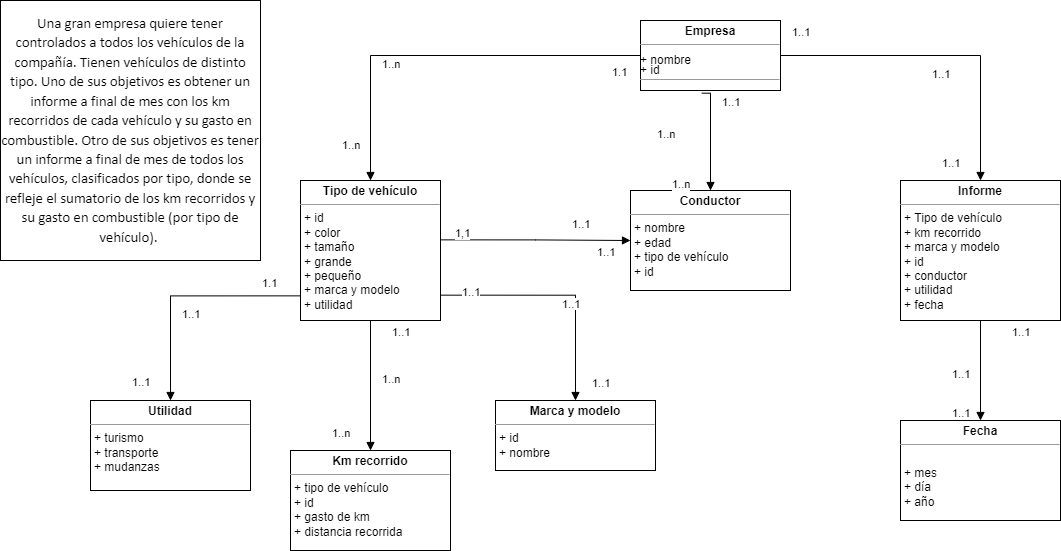

The diagram above was exported from draw.io. Its source (the exported page's mxGraphModel, read from the mxfile embedded in the PNG):
<mxGraphModel dx="1422" dy="639" grid="1" gridSize="10" guides="1" tooltips="1" connect="1" arrows="1" fold="1" page="1" pageScale="1" pageWidth="827" pageHeight="1169" math="0" shadow="0">
  <root>
    <mxCell id="0" />
    <mxCell id="1" parent="0" />
    <mxCell id="b46XVKO0Ieom1-UG5uj9-1" value="&lt;span style=&quot;margin: 0px; padding: 0px; user-select: text; -webkit-user-drag: none; -webkit-tap-highlight-color: transparent; text-align: left; background-color: rgb(255, 255, 255); font-size: 11pt; line-height: 19.425px; font-family: Calibri, Calibri_EmbeddedFont, Calibri_MSFontService, sans-serif; font-variant-ligatures: none !important;&quot; class=&quot;TextRun SCXW115139587 BCX9&quot; lang=&quot;ES-ES&quot; data-contrast=&quot;auto&quot;&gt;&lt;span style=&quot;margin: 0px; padding: 0px; user-select: text; -webkit-user-drag: none; -webkit-tap-highlight-color: transparent;&quot; class=&quot;NormalTextRun SCXW115139587 BCX9&quot;&gt;Una gran empresa quiere tener controlados a todos los vehículos de la compañía. Tienen vehículos de distinto tipo. Uno de sus objetivos es obtener un informe a final de mes con los km recorridos de cada vehículo y su gasto en combustible. Otro de sus objetivos es tener un informe a final de mes de todos los vehículos, clasificados por tipo, donde se refleje el sumatorio de los km recorridos y su gasto en combustible (por tipo de vehículo).&lt;/span&gt;&lt;/span&gt;&lt;span style=&quot;margin: 0px; padding: 0px; user-select: text; -webkit-user-drag: none; -webkit-tap-highlight-color: transparent; text-align: left; background-color: rgb(255, 255, 255); font-size: 11pt; line-height: 19.425px; font-family: Calibri, Calibri_EmbeddedFont, Calibri_MSFontService, sans-serif;&quot; data-ccp-props=&quot;{&amp;quot;201341983&amp;quot;:0,&amp;quot;335559685&amp;quot;:450,&amp;quot;335559739&amp;quot;:160,&amp;quot;335559740&amp;quot;:259}&quot; class=&quot;EOP SCXW115139587 BCX9&quot;&gt;&amp;nbsp;&lt;/span&gt;" style="whiteSpace=wrap;html=1;aspect=fixed;" vertex="1" parent="1">
      <mxGeometry width="260" height="260" as="geometry" />
    </mxCell>
    <mxCell id="b46XVKO0Ieom1-UG5uj9-2" value="&lt;p style=&quot;margin:0px;margin-top:4px;text-align:center;&quot;&gt;&lt;b&gt;Informe&lt;/b&gt;&lt;/p&gt;&lt;hr size=&quot;1&quot;&gt;&lt;p style=&quot;margin:0px;margin-left:4px;&quot;&gt;&lt;/p&gt;&lt;p style=&quot;margin:0px;margin-left:4px;&quot;&gt;+ Tipo de vehículo&lt;/p&gt;&lt;p style=&quot;margin:0px;margin-left:4px;&quot;&gt;+ km recorrido&lt;/p&gt;&lt;p style=&quot;margin:0px;margin-left:4px;&quot;&gt;+ marca y modelo&lt;/p&gt;&lt;p style=&quot;margin:0px;margin-left:4px;&quot;&gt;&lt;span style=&quot;background-color: initial;&quot;&gt;+ id&lt;/span&gt;&lt;br&gt;&lt;/p&gt;&lt;p style=&quot;margin:0px;margin-left:4px;&quot;&gt;+ conductor&lt;/p&gt;&lt;p style=&quot;margin:0px;margin-left:4px;&quot;&gt;+ utilidad&lt;/p&gt;&lt;p style=&quot;margin:0px;margin-left:4px;&quot;&gt;+ fecha&lt;/p&gt;" style="verticalAlign=top;align=left;overflow=fill;fontSize=12;fontFamily=Helvetica;html=1;" vertex="1" parent="1">
      <mxGeometry x="900" y="180" width="160" height="140" as="geometry" />
    </mxCell>
    <mxCell id="b46XVKO0Ieom1-UG5uj9-3" value="&lt;p style=&quot;margin:0px;margin-top:4px;text-align:center;&quot;&gt;&lt;b&gt;Tipo de&amp;nbsp;&lt;/b&gt;&lt;b style=&quot;background-color: initial;&quot;&gt;vehículo&lt;/b&gt;&lt;/p&gt;&lt;hr size=&quot;1&quot;&gt;&lt;p style=&quot;margin:0px;margin-left:4px;&quot;&gt;&lt;/p&gt;&lt;p style=&quot;margin:0px;margin-left:4px;&quot;&gt;+ id&lt;/p&gt;&lt;p style=&quot;margin:0px;margin-left:4px;&quot;&gt;+ color&lt;/p&gt;&lt;p style=&quot;margin:0px;margin-left:4px;&quot;&gt;+ tamaño&lt;/p&gt;&lt;p style=&quot;margin:0px;margin-left:4px;&quot;&gt;+ grande&lt;/p&gt;&lt;p style=&quot;margin:0px;margin-left:4px;&quot;&gt;+ pequeño&lt;/p&gt;&lt;p style=&quot;margin:0px;margin-left:4px;&quot;&gt;+ marca y modelo&lt;/p&gt;&lt;p style=&quot;margin:0px;margin-left:4px;&quot;&gt;+ utilidad&lt;/p&gt;" style="verticalAlign=top;align=left;overflow=fill;fontSize=12;fontFamily=Helvetica;html=1;" vertex="1" parent="1">
      <mxGeometry x="300" y="180" width="140" height="140" as="geometry" />
    </mxCell>
    <mxCell id="b46XVKO0Ieom1-UG5uj9-4" value="&lt;p style=&quot;margin:0px;margin-top:4px;text-align:center;&quot;&gt;&lt;b&gt;Km recorrido&lt;/b&gt;&lt;/p&gt;&lt;hr size=&quot;1&quot;&gt;&lt;p style=&quot;margin:0px;margin-left:4px;&quot;&gt;&lt;/p&gt;&lt;p style=&quot;margin:0px;margin-left:4px;&quot;&gt;+ tipo de vehículo&lt;/p&gt;&lt;p style=&quot;margin:0px;margin-left:4px;&quot;&gt;+ id&lt;/p&gt;&lt;p style=&quot;margin:0px;margin-left:4px;&quot;&gt;+ gasto de km&lt;/p&gt;&lt;p style=&quot;margin:0px;margin-left:4px;&quot;&gt;+ distancia recorrida&lt;/p&gt;" style="verticalAlign=top;align=left;overflow=fill;fontSize=12;fontFamily=Helvetica;html=1;" vertex="1" parent="1">
      <mxGeometry x="290" y="450" width="160" height="100" as="geometry" />
    </mxCell>
    <mxCell id="b46XVKO0Ieom1-UG5uj9-5" value="&lt;p style=&quot;margin:0px;margin-top:4px;text-align:center;&quot;&gt;&lt;b&gt;Conductor&lt;/b&gt;&lt;/p&gt;&lt;hr size=&quot;1&quot;&gt;&lt;p style=&quot;margin:0px;margin-left:4px;&quot;&gt;&lt;/p&gt;&lt;p style=&quot;margin:0px;margin-left:4px;&quot;&gt;+ nombre&lt;/p&gt;&lt;p style=&quot;margin:0px;margin-left:4px;&quot;&gt;+ edad&lt;/p&gt;&lt;p style=&quot;margin:0px;margin-left:4px;&quot;&gt;+ tipo de vehículo&lt;/p&gt;&lt;p style=&quot;margin:0px;margin-left:4px;&quot;&gt;+ id&lt;/p&gt;&lt;p style=&quot;margin:0px;margin-left:4px;&quot;&gt;&lt;br&gt;&lt;/p&gt;" style="verticalAlign=top;align=left;overflow=fill;fontSize=12;fontFamily=Helvetica;html=1;" vertex="1" parent="1">
      <mxGeometry x="630" y="190" width="160" height="100" as="geometry" />
    </mxCell>
    <mxCell id="b46XVKO0Ieom1-UG5uj9-6" value="&lt;p style=&quot;margin:0px;margin-top:4px;text-align:center;&quot;&gt;&lt;b&gt;Empresa&lt;/b&gt;&lt;/p&gt;&lt;hr size=&quot;1&quot;&gt;&lt;div style=&quot;height:2px;&quot;&gt;&lt;/div&gt;&lt;div style=&quot;height:2px;&quot;&gt;+ nombre&lt;/div&gt;&lt;div style=&quot;height:2px;&quot;&gt;&lt;br&gt;&lt;/div&gt;&lt;div style=&quot;height:2px;&quot;&gt;&lt;br&gt;&lt;/div&gt;&lt;div style=&quot;height:2px;&quot;&gt;&lt;br&gt;&lt;/div&gt;&lt;div style=&quot;height:2px;&quot;&gt;&lt;br&gt;&lt;/div&gt;&lt;div style=&quot;height:2px;&quot;&gt;+ id&lt;/div&gt;&lt;div style=&quot;height:2px;&quot;&gt;&lt;br&gt;&lt;/div&gt;&lt;div style=&quot;height:2px;&quot;&gt;&lt;br&gt;&lt;/div&gt;&lt;div style=&quot;height:2px;&quot;&gt;&lt;br&gt;&lt;/div&gt;&lt;div style=&quot;height:2px;&quot;&gt;&lt;br&gt;&lt;/div&gt;&lt;hr size=&quot;1&quot;&gt;&lt;div style=&quot;height:2px;&quot;&gt;&lt;/div&gt;" style="verticalAlign=top;align=left;overflow=fill;fontSize=12;fontFamily=Helvetica;html=1;" vertex="1" parent="1">
      <mxGeometry x="640" y="20" width="140" height="70" as="geometry" />
    </mxCell>
    <mxCell id="b46XVKO0Ieom1-UG5uj9-7" value="&lt;p style=&quot;margin:0px;margin-top:4px;text-align:center;&quot;&gt;&lt;b&gt;Utilidad&lt;/b&gt;&lt;/p&gt;&lt;hr size=&quot;1&quot;&gt;&lt;p style=&quot;margin:0px;margin-left:4px;&quot;&gt;+ turismo&lt;/p&gt;&lt;p style=&quot;margin:0px;margin-left:4px;&quot;&gt;+ transporte&lt;/p&gt;&lt;p style=&quot;margin:0px;margin-left:4px;&quot;&gt;+ mudanzas&lt;/p&gt;" style="verticalAlign=top;align=left;overflow=fill;fontSize=12;fontFamily=Helvetica;html=1;" vertex="1" parent="1">
      <mxGeometry x="90" y="400" width="160" height="90" as="geometry" />
    </mxCell>
    <mxCell id="b46XVKO0Ieom1-UG5uj9-8" value="&lt;p style=&quot;margin:0px;margin-top:4px;text-align:center;&quot;&gt;&lt;b&gt;Marca y modelo&lt;/b&gt;&lt;/p&gt;&lt;hr size=&quot;1&quot;&gt;&lt;p style=&quot;margin:0px;margin-left:4px;&quot;&gt;&lt;/p&gt;&lt;p style=&quot;margin:0px;margin-left:4px;&quot;&gt;+ id&lt;/p&gt;&lt;p style=&quot;margin:0px;margin-left:4px;&quot;&gt;+ nombre&lt;/p&gt;&lt;p style=&quot;margin:0px;margin-left:4px;&quot;&gt;&lt;br&gt;&lt;/p&gt;" style="verticalAlign=top;align=left;overflow=fill;fontSize=12;fontFamily=Helvetica;html=1;" vertex="1" parent="1">
      <mxGeometry x="495" y="400" width="160" height="70" as="geometry" />
    </mxCell>
    <mxCell id="b46XVKO0Ieom1-UG5uj9-13" value="&lt;p style=&quot;margin:0px;margin-top:4px;text-align:center;&quot;&gt;&lt;b&gt;Fecha&lt;/b&gt;&lt;/p&gt;&lt;hr size=&quot;1&quot;&gt;&lt;p style=&quot;margin:0px;margin-left:4px;&quot;&gt;&lt;br&gt;&lt;/p&gt;&lt;p style=&quot;margin:0px;margin-left:4px;&quot;&gt;+ mes&lt;/p&gt;&lt;p style=&quot;margin:0px;margin-left:4px;&quot;&gt;+ día&lt;/p&gt;&lt;p style=&quot;margin:0px;margin-left:4px;&quot;&gt;+ año&lt;/p&gt;" style="verticalAlign=top;align=left;overflow=fill;fontSize=12;fontFamily=Helvetica;html=1;" vertex="1" parent="1">
      <mxGeometry x="900" y="420" width="160" height="100" as="geometry" />
    </mxCell>
    <mxCell id="b46XVKO0Ieom1-UG5uj9-16" value="1..n" style="endArrow=block;endFill=1;html=1;edgeStyle=orthogonalEdgeStyle;align=left;verticalAlign=top;rounded=0;entryX=0.5;entryY=0;entryDx=0;entryDy=0;exitX=0;exitY=0.5;exitDx=0;exitDy=0;" edge="1" parent="1" source="b46XVKO0Ieom1-UG5uj9-6" target="b46XVKO0Ieom1-UG5uj9-3">
      <mxGeometry x="0.7576" y="-30" relative="1" as="geometry">
        <mxPoint x="410" y="90" as="sourcePoint" />
        <mxPoint x="480" y="120" as="targetPoint" />
        <mxPoint as="offset" />
      </mxGeometry>
    </mxCell>
    <mxCell id="b46XVKO0Ieom1-UG5uj9-17" value="1.1" style="edgeLabel;resizable=0;html=1;align=left;verticalAlign=bottom;" connectable="0" vertex="1" parent="b46XVKO0Ieom1-UG5uj9-16">
      <mxGeometry x="-1" relative="1" as="geometry">
        <mxPoint x="-30" y="25" as="offset" />
      </mxGeometry>
    </mxCell>
    <mxCell id="b46XVKO0Ieom1-UG5uj9-18" value="&lt;span style=&quot;color: rgb(0, 0, 0); font-family: Helvetica; font-size: 11px; font-style: normal; font-variant-ligatures: normal; font-variant-caps: normal; font-weight: 400; letter-spacing: normal; orphans: 2; text-align: left; text-indent: 0px; text-transform: none; widows: 2; word-spacing: 0px; -webkit-text-stroke-width: 0px; background-color: rgb(255, 255, 255); text-decoration-thickness: initial; text-decoration-style: initial; text-decoration-color: initial; float: none; display: inline !important;&quot;&gt;1..n&lt;/span&gt;" style="text;whiteSpace=wrap;html=1;" vertex="1" parent="1">
      <mxGeometry x="380" y="50" width="50" height="40" as="geometry" />
    </mxCell>
    <mxCell id="b46XVKO0Ieom1-UG5uj9-19" value="&lt;span style=&quot;color: rgb(0, 0, 0); font-family: Helvetica; font-size: 11px; font-style: normal; font-variant-ligatures: normal; font-variant-caps: normal; font-weight: 400; letter-spacing: normal; orphans: 2; text-align: left; text-indent: 0px; text-transform: none; widows: 2; word-spacing: 0px; -webkit-text-stroke-width: 0px; background-color: rgb(255, 255, 255); text-decoration-thickness: initial; text-decoration-style: initial; text-decoration-color: initial; float: none; display: inline !important;&quot;&gt;1..n&lt;/span&gt;" style="text;whiteSpace=wrap;html=1;" vertex="1" parent="1">
      <mxGeometry x="655" y="120" width="50" height="40" as="geometry" />
    </mxCell>
    <mxCell id="b46XVKO0Ieom1-UG5uj9-20" value="1..n" style="endArrow=block;endFill=1;html=1;edgeStyle=orthogonalEdgeStyle;align=left;verticalAlign=top;rounded=0;exitX=0.438;exitY=1.038;exitDx=0;exitDy=0;entryX=0.5;entryY=0;entryDx=0;entryDy=0;exitPerimeter=0;" edge="1" parent="1" source="b46XVKO0Ieom1-UG5uj9-6" target="b46XVKO0Ieom1-UG5uj9-5">
      <mxGeometry x="0.6364" y="-40" relative="1" as="geometry">
        <mxPoint x="590" y="110" as="sourcePoint" />
        <mxPoint x="700" y="200" as="targetPoint" />
        <Array as="points">
          <mxPoint x="710" y="93" />
        </Array>
        <mxPoint as="offset" />
      </mxGeometry>
    </mxCell>
    <mxCell id="b46XVKO0Ieom1-UG5uj9-21" value="1..1" style="edgeLabel;resizable=0;html=1;align=left;verticalAlign=bottom;" connectable="0" vertex="1" parent="b46XVKO0Ieom1-UG5uj9-20">
      <mxGeometry x="-1" relative="1" as="geometry">
        <mxPoint x="19" y="17" as="offset" />
      </mxGeometry>
    </mxCell>
    <mxCell id="b46XVKO0Ieom1-UG5uj9-22" value="1,1" style="endArrow=block;endFill=1;html=1;edgeStyle=orthogonalEdgeStyle;align=left;verticalAlign=top;rounded=0;entryX=0;entryY=0.5;entryDx=0;entryDy=0;exitX=1.005;exitY=0.424;exitDx=0;exitDy=0;exitPerimeter=0;" edge="1" parent="1" source="b46XVKO0Ieom1-UG5uj9-3" target="b46XVKO0Ieom1-UG5uj9-5">
      <mxGeometry x="-0.8755" y="19" relative="1" as="geometry">
        <mxPoint x="490" y="230" as="sourcePoint" />
        <mxPoint x="640" y="239.5" as="targetPoint" />
        <mxPoint as="offset" />
      </mxGeometry>
    </mxCell>
    <mxCell id="b46XVKO0Ieom1-UG5uj9-23" value="1..1" style="edgeLabel;resizable=0;html=1;align=left;verticalAlign=bottom;" connectable="0" vertex="1" parent="b46XVKO0Ieom1-UG5uj9-22">
      <mxGeometry x="-1" relative="1" as="geometry">
        <mxPoint x="154" y="21" as="offset" />
      </mxGeometry>
    </mxCell>
    <mxCell id="b46XVKO0Ieom1-UG5uj9-26" value="&lt;span style=&quot;color: rgb(0, 0, 0); font-family: Helvetica; font-size: 11px; font-style: normal; font-variant-ligatures: normal; font-variant-caps: normal; font-weight: 400; letter-spacing: normal; orphans: 2; text-align: left; text-indent: 0px; text-transform: none; widows: 2; word-spacing: 0px; -webkit-text-stroke-width: 0px; background-color: rgb(255, 255, 255); text-decoration-thickness: initial; text-decoration-style: initial; text-decoration-color: initial; float: none; display: inline !important;&quot;&gt;1..1&lt;/span&gt;" style="text;whiteSpace=wrap;html=1;" vertex="1" parent="1">
      <mxGeometry x="570" y="210" width="50" height="30" as="geometry" />
    </mxCell>
    <mxCell id="b46XVKO0Ieom1-UG5uj9-27" value="1.1" style="endArrow=block;endFill=1;html=1;edgeStyle=orthogonalEdgeStyle;align=left;verticalAlign=top;rounded=0;entryX=0.5;entryY=0;entryDx=0;entryDy=0;exitX=-0.005;exitY=0.824;exitDx=0;exitDy=0;exitPerimeter=0;" edge="1" parent="1" source="b46XVKO0Ieom1-UG5uj9-3" target="b46XVKO0Ieom1-UG5uj9-7">
      <mxGeometry x="-0.664" y="-25" relative="1" as="geometry">
        <mxPoint x="90" y="360" as="sourcePoint" />
        <mxPoint x="250" y="360" as="targetPoint" />
        <mxPoint as="offset" />
      </mxGeometry>
    </mxCell>
    <mxCell id="b46XVKO0Ieom1-UG5uj9-28" value="1..1" style="edgeLabel;resizable=0;html=1;align=left;verticalAlign=bottom;" connectable="0" vertex="1" parent="b46XVKO0Ieom1-UG5uj9-27">
      <mxGeometry x="-1" relative="1" as="geometry">
        <mxPoint x="-169" y="95" as="offset" />
      </mxGeometry>
    </mxCell>
    <mxCell id="b46XVKO0Ieom1-UG5uj9-29" value="&lt;span style=&quot;color: rgb(0, 0, 0); font-family: Helvetica; font-size: 11px; font-style: normal; font-variant-ligatures: normal; font-variant-caps: normal; font-weight: 400; letter-spacing: normal; orphans: 2; text-align: left; text-indent: 0px; text-transform: none; widows: 2; word-spacing: 0px; -webkit-text-stroke-width: 0px; background-color: rgb(255, 255, 255); text-decoration-thickness: initial; text-decoration-style: initial; text-decoration-color: initial; float: none; display: inline !important;&quot;&gt;1..1&lt;/span&gt;" style="text;whiteSpace=wrap;html=1;" vertex="1" parent="1">
      <mxGeometry x="180" y="300" width="50" height="30" as="geometry" />
    </mxCell>
    <mxCell id="b46XVKO0Ieom1-UG5uj9-35" value="1..n" style="endArrow=block;endFill=1;html=1;edgeStyle=orthogonalEdgeStyle;align=left;verticalAlign=top;rounded=0;entryX=0.5;entryY=0;entryDx=0;entryDy=0;exitX=0.5;exitY=1;exitDx=0;exitDy=0;" edge="1" parent="1" source="b46XVKO0Ieom1-UG5uj9-3" target="b46XVKO0Ieom1-UG5uj9-4">
      <mxGeometry x="0.5385" y="-40" relative="1" as="geometry">
        <mxPoint x="240" y="370" as="sourcePoint" />
        <mxPoint x="400" y="370" as="targetPoint" />
        <mxPoint as="offset" />
      </mxGeometry>
    </mxCell>
    <mxCell id="b46XVKO0Ieom1-UG5uj9-36" value="1..1" style="edgeLabel;resizable=0;html=1;align=left;verticalAlign=bottom;" connectable="0" vertex="1" parent="b46XVKO0Ieom1-UG5uj9-35">
      <mxGeometry x="-1" relative="1" as="geometry">
        <mxPoint x="20" y="20" as="offset" />
      </mxGeometry>
    </mxCell>
    <mxCell id="b46XVKO0Ieom1-UG5uj9-37" value="&lt;span style=&quot;color: rgb(0, 0, 0); font-family: Helvetica; font-size: 11px; font-style: normal; font-variant-ligatures: normal; font-variant-caps: normal; font-weight: 400; letter-spacing: normal; orphans: 2; text-align: left; text-indent: 0px; text-transform: none; widows: 2; word-spacing: 0px; -webkit-text-stroke-width: 0px; background-color: rgb(255, 255, 255); text-decoration-thickness: initial; text-decoration-style: initial; text-decoration-color: initial; float: none; display: inline !important;&quot;&gt;1..n&lt;/span&gt;" style="text;whiteSpace=wrap;html=1;" vertex="1" parent="1">
      <mxGeometry x="380" y="365" width="50" height="30" as="geometry" />
    </mxCell>
    <mxCell id="b46XVKO0Ieom1-UG5uj9-38" value="1..1" style="endArrow=block;endFill=1;html=1;edgeStyle=orthogonalEdgeStyle;align=left;verticalAlign=top;rounded=0;entryX=0.5;entryY=0;entryDx=0;entryDy=0;exitX=1.005;exitY=0.819;exitDx=0;exitDy=0;exitPerimeter=0;" edge="1" parent="1" source="b46XVKO0Ieom1-UG5uj9-3" target="b46XVKO0Ieom1-UG5uj9-8">
      <mxGeometry x="0.7496" y="15" relative="1" as="geometry">
        <mxPoint x="470" y="379.5" as="sourcePoint" />
        <mxPoint x="630" y="379.5" as="targetPoint" />
        <mxPoint as="offset" />
      </mxGeometry>
    </mxCell>
    <mxCell id="b46XVKO0Ieom1-UG5uj9-39" value="1..1" style="edgeLabel;resizable=0;html=1;align=left;verticalAlign=bottom;" connectable="0" vertex="1" parent="b46XVKO0Ieom1-UG5uj9-38">
      <mxGeometry x="-1" relative="1" as="geometry">
        <mxPoint x="19" y="5" as="offset" />
      </mxGeometry>
    </mxCell>
    <mxCell id="b46XVKO0Ieom1-UG5uj9-40" value="&lt;span style=&quot;color: rgb(0, 0, 0); font-family: Helvetica; font-size: 11px; font-style: normal; font-variant-ligatures: normal; font-variant-caps: normal; font-weight: 400; letter-spacing: normal; orphans: 2; text-align: left; text-indent: 0px; text-transform: none; widows: 2; word-spacing: 0px; -webkit-text-stroke-width: 0px; background-color: rgb(255, 255, 255); text-decoration-thickness: initial; text-decoration-style: initial; text-decoration-color: initial; float: none; display: inline !important;&quot;&gt;1..1&lt;/span&gt;" style="text;whiteSpace=wrap;html=1;" vertex="1" parent="1">
      <mxGeometry x="560" y="290" width="50" height="30" as="geometry" />
    </mxCell>
    <mxCell id="b46XVKO0Ieom1-UG5uj9-41" value="1..1" style="endArrow=block;endFill=1;html=1;edgeStyle=orthogonalEdgeStyle;align=left;verticalAlign=top;rounded=0;entryX=0.5;entryY=0;entryDx=0;entryDy=0;exitX=1;exitY=0.5;exitDx=0;exitDy=0;" edge="1" parent="1" source="b46XVKO0Ieom1-UG5uj9-6" target="b46XVKO0Ieom1-UG5uj9-2">
      <mxGeometry x="0.8154" y="-40" relative="1" as="geometry">
        <mxPoint x="840" y="90" as="sourcePoint" />
        <mxPoint x="1000" y="90" as="targetPoint" />
        <mxPoint as="offset" />
      </mxGeometry>
    </mxCell>
    <mxCell id="b46XVKO0Ieom1-UG5uj9-42" value="1..1" style="edgeLabel;resizable=0;html=1;align=left;verticalAlign=bottom;" connectable="0" vertex="1" parent="b46XVKO0Ieom1-UG5uj9-41">
      <mxGeometry x="-1" relative="1" as="geometry">
        <mxPoint x="10" y="-15" as="offset" />
      </mxGeometry>
    </mxCell>
    <mxCell id="b46XVKO0Ieom1-UG5uj9-43" value="&lt;span style=&quot;color: rgb(0, 0, 0); font-family: Helvetica; font-size: 11px; font-style: normal; font-variant-ligatures: normal; font-variant-caps: normal; font-weight: 400; letter-spacing: normal; orphans: 2; text-align: left; text-indent: 0px; text-transform: none; widows: 2; word-spacing: 0px; -webkit-text-stroke-width: 0px; background-color: rgb(255, 255, 255); text-decoration-thickness: initial; text-decoration-style: initial; text-decoration-color: initial; float: none; display: inline !important;&quot;&gt;1..1&lt;/span&gt;" style="text;whiteSpace=wrap;html=1;" vertex="1" parent="1">
      <mxGeometry x="930" y="60" width="50" height="30" as="geometry" />
    </mxCell>
    <mxCell id="b46XVKO0Ieom1-UG5uj9-44" value="1..1" style="endArrow=block;endFill=1;html=1;edgeStyle=orthogonalEdgeStyle;align=left;verticalAlign=top;rounded=0;entryX=0.5;entryY=0;entryDx=0;entryDy=0;exitX=0.5;exitY=1;exitDx=0;exitDy=0;" edge="1" parent="1" source="b46XVKO0Ieom1-UG5uj9-2" target="b46XVKO0Ieom1-UG5uj9-13">
      <mxGeometry x="0.6" y="-30" relative="1" as="geometry">
        <mxPoint x="770" y="364" as="sourcePoint" />
        <mxPoint x="930" y="364" as="targetPoint" />
        <mxPoint as="offset" />
      </mxGeometry>
    </mxCell>
    <mxCell id="b46XVKO0Ieom1-UG5uj9-45" value="1..1" style="edgeLabel;resizable=0;html=1;align=left;verticalAlign=bottom;" connectable="0" vertex="1" parent="b46XVKO0Ieom1-UG5uj9-44">
      <mxGeometry x="-1" relative="1" as="geometry">
        <mxPoint x="30" y="20" as="offset" />
      </mxGeometry>
    </mxCell>
    <mxCell id="b46XVKO0Ieom1-UG5uj9-46" value="&lt;span style=&quot;color: rgb(0, 0, 0); font-family: Helvetica; font-size: 11px; font-style: normal; font-variant-ligatures: normal; font-variant-caps: normal; font-weight: 400; letter-spacing: normal; orphans: 2; text-align: left; text-indent: 0px; text-transform: none; widows: 2; word-spacing: 0px; -webkit-text-stroke-width: 0px; background-color: rgb(255, 255, 255); text-decoration-thickness: initial; text-decoration-style: initial; text-decoration-color: initial; float: none; display: inline !important;&quot;&gt;1..1&lt;/span&gt;" style="text;whiteSpace=wrap;html=1;" vertex="1" parent="1">
      <mxGeometry x="950" y="360" width="20" height="30" as="geometry" />
    </mxCell>
  </root>
</mxGraphModel>